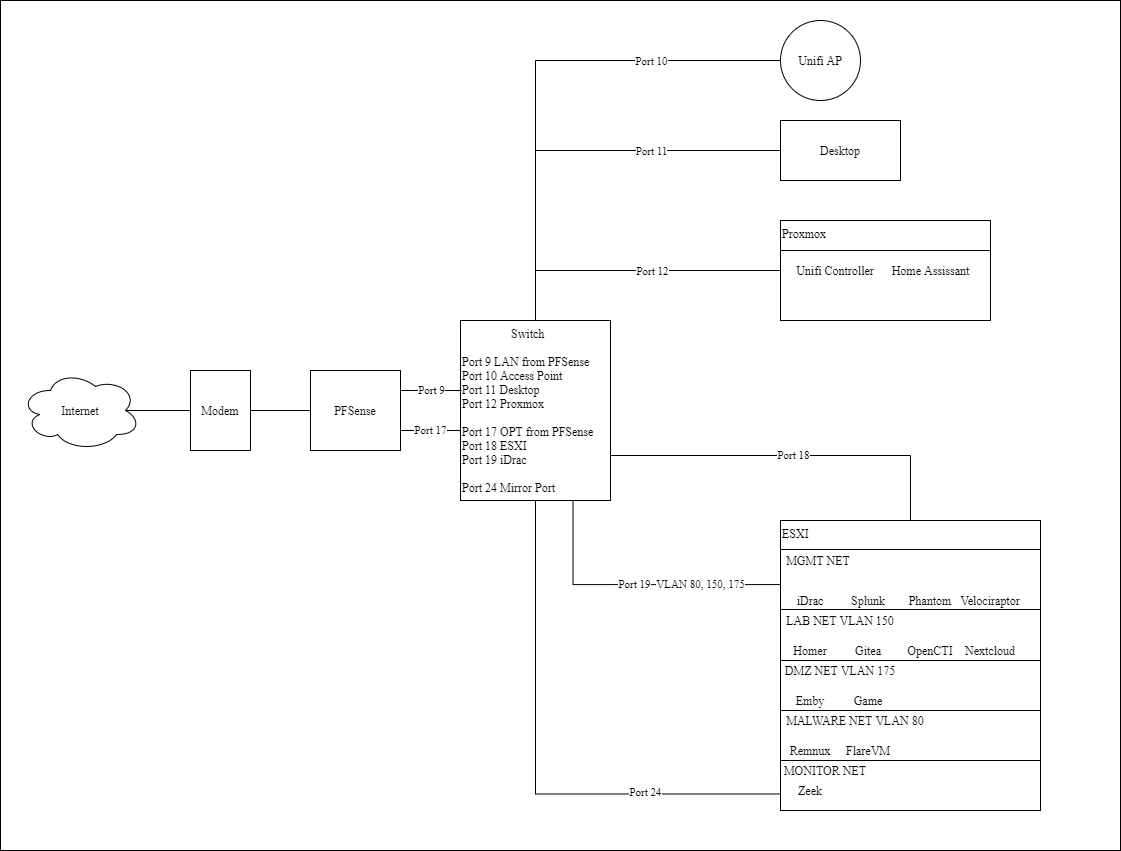

The diagram above was exported from draw.io. Its source (the exported page's mxGraphModel, read from the mxfile embedded in the PNG):
<mxGraphModel dx="2272" dy="1932" grid="1" gridSize="10" guides="1" tooltips="1" connect="1" arrows="1" fold="1" page="1" pageScale="1" pageWidth="850" pageHeight="1100" math="0" shadow="0">
  <root>
    <mxCell id="0" />
    <mxCell id="1" parent="0" />
    <mxCell id="9blmJJQPe0gtmOOPq_B0-85" value="" style="rounded=0;whiteSpace=wrap;html=1;fontFamily=Times New Roman;align=center;" vertex="1" parent="1">
      <mxGeometry x="-250" y="-10" width="1120" height="850" as="geometry" />
    </mxCell>
    <mxCell id="9blmJJQPe0gtmOOPq_B0-2" value="ESXI" style="rounded=0;whiteSpace=wrap;html=1;align=left;verticalAlign=top;fontFamily=Times New Roman;" vertex="1" parent="1">
      <mxGeometry x="530" y="510" width="260" height="290" as="geometry" />
    </mxCell>
    <mxCell id="9blmJJQPe0gtmOOPq_B0-3" value="Proxmox" style="rounded=0;whiteSpace=wrap;html=1;align=left;verticalAlign=top;fontFamily=Times New Roman;" vertex="1" parent="1">
      <mxGeometry x="530" y="210" width="210" height="100" as="geometry" />
    </mxCell>
    <mxCell id="9blmJJQPe0gtmOOPq_B0-7" value="Unifi Controller" style="text;html=1;strokeColor=none;fillColor=none;align=center;verticalAlign=middle;whiteSpace=wrap;rounded=0;fontFamily=Times New Roman;" vertex="1" parent="1">
      <mxGeometry x="530" y="240" width="110" height="40" as="geometry" />
    </mxCell>
    <mxCell id="9blmJJQPe0gtmOOPq_B0-8" value="Home Assissant" style="text;html=1;strokeColor=none;fillColor=none;align=center;verticalAlign=middle;whiteSpace=wrap;rounded=0;fontFamily=Times New Roman;" vertex="1" parent="1">
      <mxGeometry x="632.5" y="250" width="95" height="20" as="geometry" />
    </mxCell>
    <mxCell id="9blmJJQPe0gtmOOPq_B0-9" value="Splunk" style="text;html=1;strokeColor=none;fillColor=none;align=center;verticalAlign=middle;whiteSpace=wrap;rounded=0;fontFamily=Times New Roman;" vertex="1" parent="1">
      <mxGeometry x="597.5" y="580" width="40" height="20" as="geometry" />
    </mxCell>
    <mxCell id="9blmJJQPe0gtmOOPq_B0-17" value="Remnux" style="text;html=1;strokeColor=none;fillColor=none;align=center;verticalAlign=middle;whiteSpace=wrap;rounded=0;fontFamily=Times New Roman;" vertex="1" parent="1">
      <mxGeometry x="540" y="730" width="40" height="20" as="geometry" />
    </mxCell>
    <mxCell id="9blmJJQPe0gtmOOPq_B0-18" value="FlareVM" style="text;html=1;strokeColor=none;fillColor=none;align=center;verticalAlign=middle;whiteSpace=wrap;rounded=0;fontFamily=Times New Roman;" vertex="1" parent="1">
      <mxGeometry x="597.5" y="730" width="40" height="20" as="geometry" />
    </mxCell>
    <mxCell id="9blmJJQPe0gtmOOPq_B0-19" value="Homer" style="text;html=1;strokeColor=none;fillColor=none;align=center;verticalAlign=middle;whiteSpace=wrap;rounded=0;fontFamily=Times New Roman;" vertex="1" parent="1">
      <mxGeometry x="540" y="630" width="40" height="20" as="geometry" />
    </mxCell>
    <mxCell id="9blmJJQPe0gtmOOPq_B0-20" value="Gitea" style="text;html=1;strokeColor=none;fillColor=none;align=center;verticalAlign=middle;whiteSpace=wrap;rounded=0;fontFamily=Times New Roman;" vertex="1" parent="1">
      <mxGeometry x="597.5" y="630" width="40" height="20" as="geometry" />
    </mxCell>
    <mxCell id="9blmJJQPe0gtmOOPq_B0-21" value="OpenCTI" style="text;html=1;strokeColor=none;fillColor=none;align=center;verticalAlign=middle;whiteSpace=wrap;rounded=0;fontFamily=Times New Roman;" vertex="1" parent="1">
      <mxGeometry x="660" y="630" width="40" height="20" as="geometry" />
    </mxCell>
    <mxCell id="9blmJJQPe0gtmOOPq_B0-22" value="Nextcloud" style="text;html=1;strokeColor=none;fillColor=none;align=center;verticalAlign=middle;whiteSpace=wrap;rounded=0;fontFamily=Times New Roman;" vertex="1" parent="1">
      <mxGeometry x="720" y="630" width="40" height="20" as="geometry" />
    </mxCell>
    <mxCell id="9blmJJQPe0gtmOOPq_B0-23" value="Zeek" style="text;html=1;strokeColor=none;fillColor=none;align=center;verticalAlign=middle;whiteSpace=wrap;rounded=0;fontFamily=Times New Roman;" vertex="1" parent="1">
      <mxGeometry x="540" y="770" width="40" height="20" as="geometry" />
    </mxCell>
    <mxCell id="9blmJJQPe0gtmOOPq_B0-25" value="Emby" style="text;html=1;strokeColor=none;fillColor=none;align=center;verticalAlign=middle;whiteSpace=wrap;rounded=0;fontFamily=Times New Roman;" vertex="1" parent="1">
      <mxGeometry x="540" y="680" width="40" height="20" as="geometry" />
    </mxCell>
    <mxCell id="9blmJJQPe0gtmOOPq_B0-26" value="Game" style="text;html=1;strokeColor=none;fillColor=none;align=center;verticalAlign=middle;whiteSpace=wrap;rounded=0;fontFamily=Times New Roman;" vertex="1" parent="1">
      <mxGeometry x="597.5" y="680" width="40" height="20" as="geometry" />
    </mxCell>
    <mxCell id="9blmJJQPe0gtmOOPq_B0-27" value="iDrac" style="text;html=1;strokeColor=none;fillColor=none;align=center;verticalAlign=middle;whiteSpace=wrap;rounded=0;fontFamily=Times New Roman;" vertex="1" parent="1">
      <mxGeometry x="540" y="580" width="40" height="20" as="geometry" />
    </mxCell>
    <mxCell id="9blmJJQPe0gtmOOPq_B0-28" value="Phantom" style="text;html=1;strokeColor=none;fillColor=none;align=center;verticalAlign=middle;whiteSpace=wrap;rounded=0;fontFamily=Times New Roman;" vertex="1" parent="1">
      <mxGeometry x="660" y="580" width="40" height="20" as="geometry" />
    </mxCell>
    <mxCell id="9blmJJQPe0gtmOOPq_B0-29" value="Velociraptor" style="text;html=1;strokeColor=none;fillColor=none;align=center;verticalAlign=middle;whiteSpace=wrap;rounded=0;fontFamily=Times New Roman;" vertex="1" parent="1">
      <mxGeometry x="720" y="580" width="40" height="20" as="geometry" />
    </mxCell>
    <mxCell id="9blmJJQPe0gtmOOPq_B0-37" value="" style="edgeStyle=orthogonalEdgeStyle;rounded=0;orthogonalLoop=1;jettySize=auto;html=1;exitX=0.5;exitY=1;exitDx=0;exitDy=0;entryX=-0.004;entryY=0.943;entryDx=0;entryDy=0;entryPerimeter=0;fontFamily=Times New Roman;verticalAlign=middle;endArrow=none;endFill=0;align=center;" edge="1" parent="1" source="9blmJJQPe0gtmOOPq_B0-31" target="9blmJJQPe0gtmOOPq_B0-2">
      <mxGeometry relative="1" as="geometry" />
    </mxCell>
    <mxCell id="9blmJJQPe0gtmOOPq_B0-79" value="Port 24" style="edgeLabel;html=1;align=center;verticalAlign=middle;resizable=0;points=[];fontFamily=Times New Roman;" vertex="1" connectable="0" parent="9blmJJQPe0gtmOOPq_B0-37">
      <mxGeometry x="0.4978" y="2" relative="1" as="geometry">
        <mxPoint as="offset" />
      </mxGeometry>
    </mxCell>
    <mxCell id="9blmJJQPe0gtmOOPq_B0-38" value="Port 18" style="edgeStyle=orthogonalEdgeStyle;rounded=0;orthogonalLoop=1;jettySize=auto;html=1;exitX=1;exitY=0.75;exitDx=0;exitDy=0;entryX=0.5;entryY=0;entryDx=0;entryDy=0;fontFamily=Times New Roman;endArrow=none;endFill=0;" edge="1" parent="1" source="9blmJJQPe0gtmOOPq_B0-31" target="9blmJJQPe0gtmOOPq_B0-2">
      <mxGeometry relative="1" as="geometry" />
    </mxCell>
    <mxCell id="9blmJJQPe0gtmOOPq_B0-39" value="Port 19" style="edgeStyle=orthogonalEdgeStyle;rounded=0;orthogonalLoop=1;jettySize=auto;html=1;exitX=0.75;exitY=1;exitDx=0;exitDy=0;entryX=0;entryY=0.221;entryDx=0;entryDy=0;entryPerimeter=0;fontFamily=Times New Roman;endArrow=none;endFill=0;" edge="1" parent="1" source="9blmJJQPe0gtmOOPq_B0-31" target="9blmJJQPe0gtmOOPq_B0-2">
      <mxGeometry relative="1" as="geometry" />
    </mxCell>
    <mxCell id="9blmJJQPe0gtmOOPq_B0-84" value="VLAN 80, 150, 175" style="edgeLabel;html=1;align=center;verticalAlign=middle;resizable=0;points=[];fontFamily=Times New Roman;" vertex="1" connectable="0" parent="9blmJJQPe0gtmOOPq_B0-39">
      <mxGeometry x="0.4444" y="1" relative="1" as="geometry">
        <mxPoint as="offset" />
      </mxGeometry>
    </mxCell>
    <mxCell id="9blmJJQPe0gtmOOPq_B0-54" style="edgeStyle=orthogonalEdgeStyle;rounded=0;orthogonalLoop=1;jettySize=auto;html=1;exitX=0.5;exitY=0;exitDx=0;exitDy=0;entryX=0;entryY=0.5;entryDx=0;entryDy=0;strokeColor=#000000;fontFamily=Times New Roman;endArrow=none;endFill=0;" edge="1" parent="1" source="9blmJJQPe0gtmOOPq_B0-31" target="9blmJJQPe0gtmOOPq_B0-7">
      <mxGeometry relative="1" as="geometry" />
    </mxCell>
    <mxCell id="9blmJJQPe0gtmOOPq_B0-82" value="Port 12" style="edgeLabel;html=1;align=center;verticalAlign=middle;resizable=0;points=[];fontFamily=Times New Roman;" vertex="1" connectable="0" parent="9blmJJQPe0gtmOOPq_B0-54">
      <mxGeometry x="0.0735" relative="1" as="geometry">
        <mxPoint x="8" as="offset" />
      </mxGeometry>
    </mxCell>
    <mxCell id="9blmJJQPe0gtmOOPq_B0-55" style="edgeStyle=orthogonalEdgeStyle;rounded=0;orthogonalLoop=1;jettySize=auto;html=1;exitX=0.5;exitY=0;exitDx=0;exitDy=0;entryX=0;entryY=0.5;entryDx=0;entryDy=0;strokeColor=#000000;fontFamily=Times New Roman;endArrow=none;endFill=0;" edge="1" parent="1" source="9blmJJQPe0gtmOOPq_B0-31" target="9blmJJQPe0gtmOOPq_B0-53">
      <mxGeometry relative="1" as="geometry" />
    </mxCell>
    <mxCell id="9blmJJQPe0gtmOOPq_B0-77" value="Port 11" style="edgeLabel;html=1;align=center;verticalAlign=middle;resizable=0;points=[];fontFamily=Times New Roman;" vertex="1" connectable="0" parent="9blmJJQPe0gtmOOPq_B0-55">
      <mxGeometry x="0.3398" relative="1" as="geometry">
        <mxPoint x="7" as="offset" />
      </mxGeometry>
    </mxCell>
    <mxCell id="9blmJJQPe0gtmOOPq_B0-80" style="edgeStyle=orthogonalEdgeStyle;rounded=0;orthogonalLoop=1;jettySize=auto;html=1;exitX=0.5;exitY=0;exitDx=0;exitDy=0;entryX=0;entryY=0.5;entryDx=0;entryDy=0;shadow=0;startArrow=none;startFill=0;endArrow=none;endFill=0;strokeColor=#000000;fontFamily=Times New Roman;" edge="1" parent="1" source="9blmJJQPe0gtmOOPq_B0-31" target="9blmJJQPe0gtmOOPq_B0-51">
      <mxGeometry relative="1" as="geometry" />
    </mxCell>
    <mxCell id="9blmJJQPe0gtmOOPq_B0-81" value="Port 10" style="edgeLabel;html=1;align=center;verticalAlign=middle;resizable=0;points=[];fontFamily=Times New Roman;" vertex="1" connectable="0" parent="9blmJJQPe0gtmOOPq_B0-80">
      <mxGeometry x="0.4297" y="4" relative="1" as="geometry">
        <mxPoint x="14" y="4" as="offset" />
      </mxGeometry>
    </mxCell>
    <mxCell id="9blmJJQPe0gtmOOPq_B0-31" value="&lt;div style=&quot;text-align: center&quot;&gt;&lt;span&gt;Switch&lt;/span&gt;&lt;/div&gt;&lt;br&gt;Port 9 LAN from PFSense&lt;br&gt;Port 10 Access Point&lt;br&gt;Port 11 Desktop&lt;br&gt;Port 12 Proxmox&lt;br&gt;&lt;br&gt;Port 17 OPT from PFSense&lt;br&gt;Port 18 ESXI&lt;br&gt;Port 19 iDrac&lt;br&gt;&lt;br&gt;Port 24 Mirror Port" style="rounded=0;whiteSpace=wrap;html=1;fontFamily=Times New Roman;align=left;verticalAlign=top;" vertex="1" parent="1">
      <mxGeometry x="210" y="310" width="150" height="180" as="geometry" />
    </mxCell>
    <mxCell id="9blmJJQPe0gtmOOPq_B0-47" style="edgeStyle=orthogonalEdgeStyle;rounded=0;orthogonalLoop=1;jettySize=auto;html=1;exitX=0;exitY=0.5;exitDx=0;exitDy=0;entryX=0.875;entryY=0.5;entryDx=0;entryDy=0;entryPerimeter=0;fontFamily=Times New Roman;endArrow=none;endFill=0;" edge="1" parent="1" source="9blmJJQPe0gtmOOPq_B0-42" target="9blmJJQPe0gtmOOPq_B0-46">
      <mxGeometry relative="1" as="geometry" />
    </mxCell>
    <mxCell id="9blmJJQPe0gtmOOPq_B0-62" value="" style="edgeStyle=orthogonalEdgeStyle;rounded=0;orthogonalLoop=1;jettySize=auto;html=1;shadow=0;startArrow=none;startFill=0;endArrow=none;endFill=0;strokeColor=#000000;fontFamily=Times New Roman;" edge="1" parent="1" source="9blmJJQPe0gtmOOPq_B0-42" target="9blmJJQPe0gtmOOPq_B0-43">
      <mxGeometry relative="1" as="geometry" />
    </mxCell>
    <mxCell id="9blmJJQPe0gtmOOPq_B0-42" value="Modem" style="rounded=0;whiteSpace=wrap;html=1;fontFamily=Times New Roman;align=center;" vertex="1" parent="1">
      <mxGeometry x="-60" y="360" width="60" height="80" as="geometry" />
    </mxCell>
    <mxCell id="9blmJJQPe0gtmOOPq_B0-48" style="edgeStyle=orthogonalEdgeStyle;rounded=0;orthogonalLoop=1;jettySize=auto;html=1;exitX=0;exitY=0.5;exitDx=0;exitDy=0;entryX=1;entryY=0.5;entryDx=0;entryDy=0;fontFamily=Times New Roman;endArrow=none;endFill=0;" edge="1" parent="1" source="9blmJJQPe0gtmOOPq_B0-43" target="9blmJJQPe0gtmOOPq_B0-42">
      <mxGeometry relative="1" as="geometry" />
    </mxCell>
    <mxCell id="9blmJJQPe0gtmOOPq_B0-74" value="Port 17" style="edgeStyle=orthogonalEdgeStyle;rounded=0;orthogonalLoop=1;jettySize=auto;html=1;exitX=1;exitY=0.75;exitDx=0;exitDy=0;entryX=0;entryY=0.611;entryDx=0;entryDy=0;entryPerimeter=0;shadow=0;startArrow=none;startFill=0;endArrow=none;endFill=0;strokeColor=#000000;fontFamily=Times New Roman;" edge="1" parent="1" source="9blmJJQPe0gtmOOPq_B0-43" target="9blmJJQPe0gtmOOPq_B0-31">
      <mxGeometry relative="1" as="geometry" />
    </mxCell>
    <mxCell id="9blmJJQPe0gtmOOPq_B0-75" value="Port 9" style="edgeStyle=orthogonalEdgeStyle;rounded=0;orthogonalLoop=1;jettySize=auto;html=1;exitX=1;exitY=0.25;exitDx=0;exitDy=0;entryX=0.007;entryY=0.389;entryDx=0;entryDy=0;entryPerimeter=0;shadow=0;startArrow=none;startFill=0;endArrow=none;endFill=0;strokeColor=#000000;fontFamily=Times New Roman;" edge="1" parent="1" source="9blmJJQPe0gtmOOPq_B0-43" target="9blmJJQPe0gtmOOPq_B0-31">
      <mxGeometry relative="1" as="geometry" />
    </mxCell>
    <mxCell id="9blmJJQPe0gtmOOPq_B0-43" value="PFSense" style="rounded=0;whiteSpace=wrap;html=1;fontFamily=Times New Roman;align=center;" vertex="1" parent="1">
      <mxGeometry x="60" y="360" width="90" height="80" as="geometry" />
    </mxCell>
    <mxCell id="9blmJJQPe0gtmOOPq_B0-46" value="Internet" style="ellipse;shape=cloud;whiteSpace=wrap;html=1;fontFamily=Times New Roman;align=center;" vertex="1" parent="1">
      <mxGeometry x="-230" y="360" width="120" height="80" as="geometry" />
    </mxCell>
    <mxCell id="9blmJJQPe0gtmOOPq_B0-51" value="Unifi AP" style="ellipse;whiteSpace=wrap;html=1;aspect=fixed;fontFamily=Times New Roman;align=center;" vertex="1" parent="1">
      <mxGeometry x="530" y="10" width="80" height="80" as="geometry" />
    </mxCell>
    <mxCell id="9blmJJQPe0gtmOOPq_B0-53" value="Desktop" style="rounded=0;whiteSpace=wrap;html=1;fontFamily=Times New Roman;align=center;" vertex="1" parent="1">
      <mxGeometry x="530" y="110" width="120" height="60" as="geometry" />
    </mxCell>
    <mxCell id="9blmJJQPe0gtmOOPq_B0-57" value="MGMT NET" style="text;html=1;strokeColor=none;fillColor=none;align=center;verticalAlign=middle;whiteSpace=wrap;rounded=0;fontFamily=Times New Roman;" vertex="1" parent="1">
      <mxGeometry x="527.5" y="540" width="80" height="20" as="geometry" />
    </mxCell>
    <mxCell id="9blmJJQPe0gtmOOPq_B0-58" value="LAB NET VLAN 150" style="text;html=1;strokeColor=none;fillColor=none;align=center;verticalAlign=middle;whiteSpace=wrap;rounded=0;fontFamily=Times New Roman;" vertex="1" parent="1">
      <mxGeometry x="520" y="600" width="140" height="20" as="geometry" />
    </mxCell>
    <mxCell id="9blmJJQPe0gtmOOPq_B0-59" value="DMZ NET VLAN 175" style="text;html=1;strokeColor=none;fillColor=none;align=center;verticalAlign=middle;whiteSpace=wrap;rounded=0;fontFamily=Times New Roman;" vertex="1" parent="1">
      <mxGeometry x="520" y="650" width="140" height="20" as="geometry" />
    </mxCell>
    <mxCell id="9blmJJQPe0gtmOOPq_B0-60" value="MALWARE NET VLAN 80" style="text;html=1;strokeColor=none;fillColor=none;align=center;verticalAlign=middle;whiteSpace=wrap;rounded=0;fontFamily=Times New Roman;" vertex="1" parent="1">
      <mxGeometry x="530" y="700" width="150" height="20" as="geometry" />
    </mxCell>
    <mxCell id="9blmJJQPe0gtmOOPq_B0-61" value="MONITOR NET" style="text;html=1;strokeColor=none;fillColor=none;align=center;verticalAlign=middle;whiteSpace=wrap;rounded=0;fontFamily=Times New Roman;" vertex="1" parent="1">
      <mxGeometry x="530" y="750" width="90" height="20" as="geometry" />
    </mxCell>
    <mxCell id="9blmJJQPe0gtmOOPq_B0-68" value="" style="endArrow=none;html=1;shadow=0;strokeColor=#000000;fontFamily=Times New Roman;" edge="1" parent="1">
      <mxGeometry width="50" height="50" relative="1" as="geometry">
        <mxPoint x="530" y="539" as="sourcePoint" />
        <mxPoint x="790" y="539" as="targetPoint" />
      </mxGeometry>
    </mxCell>
    <mxCell id="9blmJJQPe0gtmOOPq_B0-69" value="" style="endArrow=none;html=1;shadow=0;strokeColor=#000000;fontFamily=Times New Roman;" edge="1" parent="1">
      <mxGeometry width="50" height="50" relative="1" as="geometry">
        <mxPoint x="530" y="599" as="sourcePoint" />
        <mxPoint x="790" y="599" as="targetPoint" />
      </mxGeometry>
    </mxCell>
    <mxCell id="9blmJJQPe0gtmOOPq_B0-70" value="" style="endArrow=none;html=1;shadow=0;strokeColor=#000000;fontFamily=Times New Roman;" edge="1" parent="1">
      <mxGeometry width="50" height="50" relative="1" as="geometry">
        <mxPoint x="530" y="650" as="sourcePoint" />
        <mxPoint x="790" y="650" as="targetPoint" />
      </mxGeometry>
    </mxCell>
    <mxCell id="9blmJJQPe0gtmOOPq_B0-71" value="" style="endArrow=none;html=1;shadow=0;strokeColor=#000000;fontFamily=Times New Roman;" edge="1" parent="1">
      <mxGeometry width="50" height="50" relative="1" as="geometry">
        <mxPoint x="530" y="700" as="sourcePoint" />
        <mxPoint x="790" y="700" as="targetPoint" />
      </mxGeometry>
    </mxCell>
    <mxCell id="9blmJJQPe0gtmOOPq_B0-72" value="" style="endArrow=none;html=1;shadow=0;strokeColor=#000000;fontFamily=Times New Roman;" edge="1" parent="1">
      <mxGeometry width="50" height="50" relative="1" as="geometry">
        <mxPoint x="530" y="750" as="sourcePoint" />
        <mxPoint x="790" y="750" as="targetPoint" />
      </mxGeometry>
    </mxCell>
    <mxCell id="9blmJJQPe0gtmOOPq_B0-73" value="" style="endArrow=none;html=1;shadow=0;strokeColor=#000000;fontFamily=Times New Roman;" edge="1" parent="1">
      <mxGeometry width="50" height="50" relative="1" as="geometry">
        <mxPoint x="530" y="240" as="sourcePoint" />
        <mxPoint x="740" y="240" as="targetPoint" />
      </mxGeometry>
    </mxCell>
  </root>
</mxGraphModel>